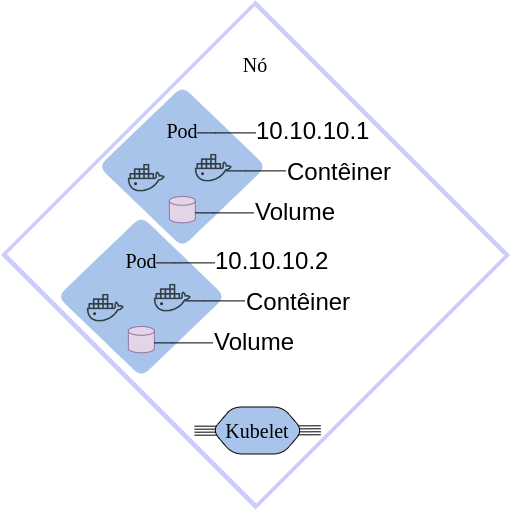

The diagram above was exported from draw.io. Its source (the exported page's mxGraphModel, read from the mxfile embedded in the PNG):
<mxGraphModel dx="1422" dy="690" grid="1" gridSize="10" guides="1" tooltips="1" connect="1" arrows="1" fold="1" page="1" pageScale="1" pageWidth="827" pageHeight="1169" math="0" shadow="0">
  <root>
    <mxCell id="0" />
    <mxCell id="1" parent="0" />
    <mxCell id="2" value="" style="group" connectable="0" vertex="1" parent="1">
      <mxGeometry x="3.441558772842882" y="2.931558772842891" width="509.11688245431424" height="509.11688245431424" as="geometry" />
    </mxCell>
    <mxCell id="3" value="" style="whiteSpace=wrap;html=1;aspect=fixed;strokeColor=none;fillColor=#CCCCFF;gradientColor=none;rotation=45;fontFamily=Times New Roman;fontSize=20;" vertex="1" parent="2">
      <mxGeometry x="74.55844122715712" y="74.5584412271571" width="360" height="360" as="geometry" />
    </mxCell>
    <mxCell id="4" value="" style="whiteSpace=wrap;html=1;aspect=fixed;strokeColor=none;fillColor=default;gradientColor=none;rotation=45;fontFamily=Times New Roman;fontSize=20;" vertex="1" parent="2">
      <mxGeometry x="78.17844122715712" y="79.0684412271571" width="352.75" height="350.75" as="geometry" />
    </mxCell>
    <mxCell id="5" value="" style="group;fontFamily=Times New Roman;fontSize=20;" vertex="1" connectable="0" parent="2">
      <mxGeometry x="193.55844122715712" y="406.5584412271571" width="126.31000000000003" height="47" as="geometry" />
    </mxCell>
    <mxCell id="6" value="" style="endArrow=none;html=1;rounded=0;fontFamily=Times New Roman;fontSize=20;fontColor=default;" edge="1" parent="5">
      <mxGeometry width="50" height="50" relative="1" as="geometry">
        <mxPoint y="28.20999999999995" as="sourcePoint" />
        <mxPoint x="126.31" y="27.789999999999992" as="targetPoint" />
      </mxGeometry>
    </mxCell>
    <mxCell id="7" value="" style="endArrow=none;html=1;rounded=0;fontFamily=Times New Roman;fontSize=20;fontColor=default;" edge="1" parent="5">
      <mxGeometry width="50" height="50" relative="1" as="geometry">
        <mxPoint y="25.20999999999995" as="sourcePoint" />
        <mxPoint x="126.31" y="24.789999999999992" as="targetPoint" />
      </mxGeometry>
    </mxCell>
    <mxCell id="8" value="" style="endArrow=none;html=1;rounded=0;fontFamily=Times New Roman;fontSize=20;fontColor=default;" edge="1" parent="5">
      <mxGeometry width="50" height="50" relative="1" as="geometry">
        <mxPoint y="22.20999999999995" as="sourcePoint" />
        <mxPoint x="126.31" y="21.789999999999992" as="targetPoint" />
      </mxGeometry>
    </mxCell>
    <mxCell id="9" value="" style="endArrow=none;html=1;rounded=0;fontFamily=Times New Roman;fontSize=20;fontColor=default;" edge="1" parent="5">
      <mxGeometry width="50" height="50" relative="1" as="geometry">
        <mxPoint x="2.842170943040401e-14" y="19.20999999999998" as="sourcePoint" />
        <mxPoint x="126.31000000000003" y="18.789999999999992" as="targetPoint" />
      </mxGeometry>
    </mxCell>
    <mxCell id="10" value="Kubelet" style="shape=hexagon;perimeter=hexagonPerimeter2;whiteSpace=wrap;html=1;fixedSize=1;rounded=1;fontFamily=Times New Roman;fontSize=20;fontColor=default;strokeColor=default;fillColor=#A9C4EB;gradientColor=none;" vertex="1" parent="5">
      <mxGeometry x="17.970000000000027" width="90.37" height="47" as="geometry" />
    </mxCell>
    <mxCell id="11" value="Nó" style="text;html=1;strokeColor=none;fillColor=none;align=center;verticalAlign=middle;whiteSpace=wrap;rounded=0;fontFamily=Times New Roman;fontSize=20;fontColor=default;fontStyle=0" vertex="1" parent="2">
      <mxGeometry x="224.55844122715712" y="49.06844122715711" width="60" height="30" as="geometry" />
    </mxCell>
    <mxCell id="12" value="" style="group;fontSize=20;" vertex="1" connectable="0" parent="2">
      <mxGeometry x="144.42844122715712" y="88.44844122715709" width="167.69" height="161" as="geometry" />
    </mxCell>
    <mxCell id="13" value="&lt;span style=&quot;font-size: 20px;&quot;&gt;Pod&lt;br style=&quot;font-size: 20px;&quot;&gt;&lt;br style=&quot;font-size: 20px;&quot;&gt;&lt;br style=&quot;font-size: 20px;&quot;&gt;&lt;br style=&quot;font-size: 20px;&quot;&gt;&lt;/span&gt;" style="rhombus;whiteSpace=wrap;html=1;rounded=1;fontFamily=Times New Roman;fontSize=20;strokeColor=none;fillColor=#A9C4EB;" vertex="1" parent="12">
      <mxGeometry x="-46.869572605998826" y="-2.775862068965523" width="167.69" height="161.00000000000003" as="geometry" />
    </mxCell>
    <mxCell id="14" value="" style="shape=image;html=1;verticalAlign=top;verticalLabelPosition=bottom;labelBackgroundColor=#ffffff;imageAspect=0;aspect=fixed;image=https://cdn0.iconfinder.com/data/icons/social-media-2104/24/social_media_social_media_logo_docker-128.png;rounded=1;fontFamily=Times New Roman;fontSize=20;fontColor=default;strokeColor=default;fillColor=#A9C4EB;gradientColor=none;" vertex="1" parent="12">
      <mxGeometry x="-17" y="70.78" width="36.87" height="36.87" as="geometry" />
    </mxCell>
    <mxCell id="15" value="" style="strokeWidth=1;html=1;shape=mxgraph.flowchart.database;whiteSpace=wrap;fontSize=10;align=center;strokeColor=#9673a6;fillColor=#e1d5e7;" vertex="1" parent="12">
      <mxGeometry x="23.97999999999996" y="107.64999999999998" width="25.99" height="26.26" as="geometry" />
    </mxCell>
    <mxCell id="16" value="&lt;span style=&quot;color: rgb(0, 0, 0); font-family: Helvetica; font-size: 24px; font-style: normal; font-variant-ligatures: normal; font-variant-caps: normal; font-weight: 400; letter-spacing: normal; orphans: 2; text-align: center; text-indent: 0px; text-transform: none; widows: 2; word-spacing: 0px; -webkit-text-stroke-width: 0px; text-decoration-thickness: initial; text-decoration-style: initial; text-decoration-color: initial; float: none; display: inline !important;&quot;&gt;10.10.10.1&lt;/span&gt;" style="text;whiteSpace=wrap;html=1;fontSize=24;fillColor=none;" vertex="1" parent="2">
      <mxGeometry x="253.42844122715712" y="110.4484412271571" width="122" height="29" as="geometry" />
    </mxCell>
    <mxCell id="17" style="edgeStyle=orthogonalEdgeStyle;rounded=0;orthogonalLoop=1;jettySize=auto;html=1;exitX=1;exitY=1;exitDx=0;exitDy=0;endArrow=none;endFill=0;fontSize=10;" edge="1" parent="2">
      <mxGeometry relative="1" as="geometry">
        <mxPoint x="284.74844122715706" y="170.4484412271571" as="targetPoint" />
        <Array as="points">
          <mxPoint x="244.74844122715706" y="170.4484412271571" />
          <mxPoint x="244.74844122715706" y="170.4484412271571" />
        </Array>
        <mxPoint x="225.42344122715724" y="170.4484412271571" as="sourcePoint" />
      </mxGeometry>
    </mxCell>
    <mxCell id="18" style="edgeStyle=orthogonalEdgeStyle;rounded=0;orthogonalLoop=1;jettySize=auto;html=1;exitX=1;exitY=1;exitDx=0;exitDy=0;endArrow=none;endFill=0;fontSize=10;entryX=0;entryY=0.5;entryDx=0;entryDy=0;" edge="1" parent="2" target="20">
      <mxGeometry relative="1" as="geometry">
        <mxPoint x="242.74844122715706" y="212.4484412271571" as="targetPoint" />
        <Array as="points">
          <mxPoint x="212.74844122715706" y="212.4484412271571" />
          <mxPoint x="212.74844122715706" y="212.4484412271571" />
        </Array>
        <mxPoint x="194.08844122715675" y="212.4484412271571" as="sourcePoint" />
      </mxGeometry>
    </mxCell>
    <mxCell id="19" value="Contêiner" style="rounded=0;whiteSpace=wrap;html=1;strokeWidth=1;fontSize=24;align=left;strokeColor=none;fillColor=none;" vertex="1" parent="2">
      <mxGeometry x="284.74844122715706" y="157.4484412271571" width="60" height="30" as="geometry" />
    </mxCell>
    <mxCell id="20" value="Volume" style="rounded=0;whiteSpace=wrap;html=1;strokeWidth=1;fontSize=24;align=left;strokeColor=none;fillColor=none;" vertex="1" parent="2">
      <mxGeometry x="252.74844122715706" y="197.4484412271571" width="60" height="30" as="geometry" />
    </mxCell>
    <mxCell id="21" style="edgeStyle=orthogonalEdgeStyle;rounded=0;orthogonalLoop=1;jettySize=auto;html=1;exitX=1;exitY=1;exitDx=0;exitDy=0;endArrow=none;endFill=0;fontSize=10;entryX=0;entryY=0.5;entryDx=0;entryDy=0;" edge="1" parent="2">
      <mxGeometry relative="1" as="geometry">
        <mxPoint x="254.74844122715683" y="132.4484412271571" as="targetPoint" />
        <Array as="points">
          <mxPoint x="214.74844122715706" y="132.4484412271571" />
          <mxPoint x="214.74844122715706" y="132.4484412271571" />
        </Array>
        <mxPoint x="196.08844122715698" y="132.4484412271571" as="sourcePoint" />
      </mxGeometry>
    </mxCell>
    <mxCell id="22" value="" style="shape=image;html=1;verticalAlign=top;verticalLabelPosition=bottom;labelBackgroundColor=#ffffff;imageAspect=0;aspect=fixed;image=https://cdn0.iconfinder.com/data/icons/social-media-2104/24/social_media_social_media_logo_docker-128.png;rounded=1;fontFamily=Times New Roman;fontSize=20;fontColor=default;strokeColor=default;fillColor=#A9C4EB;gradientColor=none;" vertex="1" parent="2">
      <mxGeometry x="194.42844122715712" y="149.22844122715713" width="36.87" height="36.87" as="geometry" />
    </mxCell>
    <mxCell id="23" value="" style="group;fontSize=20;" connectable="0" vertex="1" parent="2">
      <mxGeometry x="106.42844122715712" y="218.4484412271571" width="167.69" height="161" as="geometry" />
    </mxCell>
    <mxCell id="24" value="&lt;span style=&quot;font-size: 20px;&quot;&gt;Pod&lt;br style=&quot;font-size: 20px;&quot;&gt;&lt;br style=&quot;font-size: 20px;&quot;&gt;&lt;br style=&quot;font-size: 20px;&quot;&gt;&lt;br style=&quot;font-size: 20px;&quot;&gt;&lt;/span&gt;" style="rhombus;whiteSpace=wrap;html=1;rounded=1;fontFamily=Times New Roman;fontSize=20;strokeColor=none;fillColor=#A9C4EB;" vertex="1" parent="23">
      <mxGeometry x="-49.869572605998826" y="-2.775862068965523" width="167.69" height="161.00000000000003" as="geometry" />
    </mxCell>
    <mxCell id="25" value="" style="shape=image;html=1;verticalAlign=top;verticalLabelPosition=bottom;labelBackgroundColor=#ffffff;imageAspect=0;aspect=fixed;image=https://cdn0.iconfinder.com/data/icons/social-media-2104/24/social_media_social_media_logo_docker-128.png;rounded=1;fontFamily=Times New Roman;fontSize=20;fontColor=default;strokeColor=default;fillColor=#A9C4EB;gradientColor=none;" vertex="1" parent="23">
      <mxGeometry x="-20" y="70.78" width="36.87" height="36.87" as="geometry" />
    </mxCell>
    <mxCell id="26" value="" style="strokeWidth=1;html=1;shape=mxgraph.flowchart.database;whiteSpace=wrap;fontSize=10;align=center;strokeColor=#9673a6;fillColor=#e1d5e7;" vertex="1" parent="23">
      <mxGeometry x="20.97999999999996" y="107.64999999999998" width="25.99" height="26.26" as="geometry" />
    </mxCell>
    <mxCell id="27" value="&lt;span style=&quot;color: rgb(0, 0, 0); font-family: Helvetica; font-size: 24px; font-style: normal; font-variant-ligatures: normal; font-variant-caps: normal; font-weight: 400; letter-spacing: normal; orphans: 2; text-align: center; text-indent: 0px; text-transform: none; widows: 2; word-spacing: 0px; -webkit-text-stroke-width: 0px; text-decoration-thickness: initial; text-decoration-style: initial; text-decoration-color: initial; float: none; display: inline !important;&quot;&gt;10.10.10.2&lt;/span&gt;" style="text;whiteSpace=wrap;html=1;fontSize=24;" vertex="1" parent="2">
      <mxGeometry x="212.42844122715712" y="240.4484412271571" width="122" height="29" as="geometry" />
    </mxCell>
    <mxCell id="28" style="edgeStyle=orthogonalEdgeStyle;rounded=0;orthogonalLoop=1;jettySize=auto;html=1;exitX=1;exitY=1;exitDx=0;exitDy=0;endArrow=none;endFill=0;fontSize=10;" edge="1" parent="2">
      <mxGeometry relative="1" as="geometry">
        <mxPoint x="243.74844122715695" y="300.4484412271571" as="targetPoint" />
        <Array as="points">
          <mxPoint x="203.74844122715706" y="300.4484412271571" />
          <mxPoint x="203.74844122715706" y="300.4484412271571" />
        </Array>
        <mxPoint x="184.42344122715758" y="300.4484412271571" as="sourcePoint" />
      </mxGeometry>
    </mxCell>
    <mxCell id="29" style="edgeStyle=orthogonalEdgeStyle;rounded=0;orthogonalLoop=1;jettySize=auto;html=1;exitX=1;exitY=1;exitDx=0;exitDy=0;endArrow=none;endFill=0;fontSize=10;entryX=0;entryY=0.5;entryDx=0;entryDy=0;" edge="1" parent="2" target="31">
      <mxGeometry relative="1" as="geometry">
        <mxPoint x="201.74844122715706" y="342.4484412271571" as="targetPoint" />
        <Array as="points">
          <mxPoint x="171.74844122715706" y="342.4484412271571" />
          <mxPoint x="171.74844122715706" y="342.4484412271571" />
        </Array>
        <mxPoint x="153.08844122715686" y="342.4484412271571" as="sourcePoint" />
      </mxGeometry>
    </mxCell>
    <mxCell id="30" value="Contêiner" style="rounded=0;whiteSpace=wrap;html=1;strokeWidth=1;fontSize=24;align=left;strokeColor=none;fillColor=none;" vertex="1" parent="2">
      <mxGeometry x="243.74844122715706" y="287.4484412271571" width="60" height="30" as="geometry" />
    </mxCell>
    <mxCell id="31" value="Volume" style="rounded=0;whiteSpace=wrap;html=1;strokeWidth=1;fontSize=24;align=left;strokeColor=none;fillColor=none;" vertex="1" parent="2">
      <mxGeometry x="211.74844122715706" y="327.4484412271571" width="60" height="30" as="geometry" />
    </mxCell>
    <mxCell id="32" style="edgeStyle=orthogonalEdgeStyle;rounded=0;orthogonalLoop=1;jettySize=auto;html=1;exitX=1;exitY=1;exitDx=0;exitDy=0;endArrow=none;endFill=0;fontSize=10;entryX=0;entryY=0.5;entryDx=0;entryDy=0;" edge="1" parent="2">
      <mxGeometry relative="1" as="geometry">
        <mxPoint x="213.74844122715672" y="262.4484412271571" as="targetPoint" />
        <Array as="points">
          <mxPoint x="173.74844122715706" y="262.4484412271571" />
          <mxPoint x="173.74844122715706" y="262.4484412271571" />
        </Array>
        <mxPoint x="155.08844122715686" y="262.4484412271571" as="sourcePoint" />
      </mxGeometry>
    </mxCell>
    <mxCell id="33" value="" style="shape=image;html=1;verticalAlign=top;verticalLabelPosition=bottom;labelBackgroundColor=#ffffff;imageAspect=0;aspect=fixed;image=https://cdn0.iconfinder.com/data/icons/social-media-2104/24/social_media_social_media_logo_docker-128.png;rounded=1;fontFamily=Times New Roman;fontSize=20;fontColor=default;strokeColor=default;fillColor=#A9C4EB;gradientColor=none;" vertex="1" parent="2">
      <mxGeometry x="153.42844122715712" y="279.22844122715713" width="36.87" height="36.87" as="geometry" />
    </mxCell>
  </root>
</mxGraphModel>